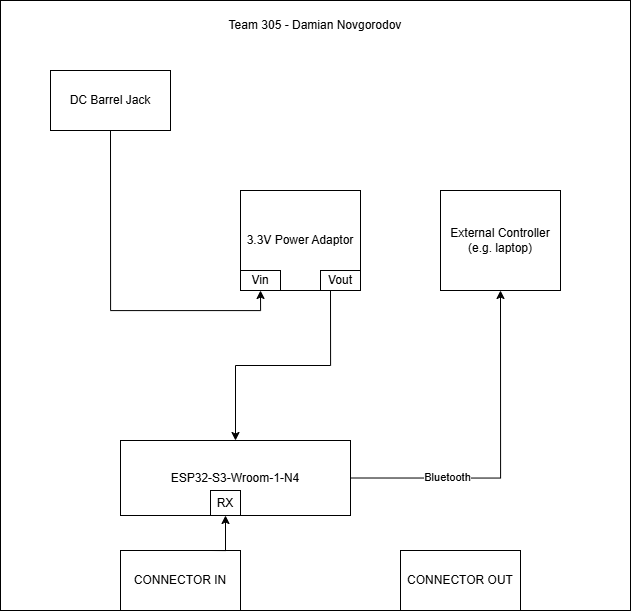

The diagram above was exported from draw.io. Its source (the exported page's mxGraphModel, read from the mxfile embedded in the PNG):
<mxGraphModel dx="2205" dy="1327" grid="1" gridSize="10" guides="1" tooltips="1" connect="1" arrows="1" fold="1" page="1" pageScale="1" pageWidth="850" pageHeight="1100" math="0" shadow="0">
  <root>
    <mxCell id="0" />
    <mxCell id="1" parent="0" />
    <mxCell id="wVd0zZiXwmfAA1Pz4L3o-1" parent="1" style="rounded=0;whiteSpace=wrap;html=1;fillColor=none;" value="" vertex="1">
      <mxGeometry height="610" width="630" x="800" y="720" as="geometry" />
    </mxCell>
    <mxCell id="wVd0zZiXwmfAA1Pz4L3o-2" edge="1" parent="1" source="wVd0zZiXwmfAA1Pz4L3o-4" style="edgeStyle=orthogonalEdgeStyle;rounded=0;orthogonalLoop=1;jettySize=auto;html=1;exitX=1;exitY=0.5;exitDx=0;exitDy=0;entryX=0.5;entryY=1;entryDx=0;entryDy=0;" target="wVd0zZiXwmfAA1Pz4L3o-15">
      <mxGeometry relative="1" as="geometry" />
    </mxCell>
    <mxCell id="wVd0zZiXwmfAA1Pz4L3o-3" connectable="0" parent="wVd0zZiXwmfAA1Pz4L3o-2" style="edgeLabel;html=1;align=center;verticalAlign=middle;resizable=0;points=[];" value="Bluetooth" vertex="1">
      <mxGeometry relative="1" x="-0.4329" y="1" as="geometry">
        <mxPoint as="offset" />
      </mxGeometry>
    </mxCell>
    <mxCell id="wVd0zZiXwmfAA1Pz4L3o-4" parent="1" style="rounded=0;whiteSpace=wrap;html=1;fillColor=none;" value="&lt;div&gt;ESP32-S3-Wroom-1-N4&lt;/div&gt;" vertex="1">
      <mxGeometry height="75" width="230" x="920" y="1160" as="geometry" />
    </mxCell>
    <mxCell id="wVd0zZiXwmfAA1Pz4L3o-5" parent="1" style="rounded=0;whiteSpace=wrap;html=1;fillColor=none;" value="3.3V Power Adaptor" vertex="1">
      <mxGeometry height="100" width="120" x="1040" y="910" as="geometry" />
    </mxCell>
    <mxCell id="wVd0zZiXwmfAA1Pz4L3o-6" parent="1" style="rounded=0;whiteSpace=wrap;html=1;" value="Vin" vertex="1">
      <mxGeometry height="20" width="40" x="1040" y="990" as="geometry" />
    </mxCell>
    <mxCell id="wVd0zZiXwmfAA1Pz4L3o-7" edge="1" parent="1" source="wVd0zZiXwmfAA1Pz4L3o-8" style="edgeStyle=orthogonalEdgeStyle;rounded=0;orthogonalLoop=1;jettySize=auto;html=1;exitX=0.25;exitY=1;exitDx=0;exitDy=0;entryX=0.5;entryY=0;entryDx=0;entryDy=0;" target="wVd0zZiXwmfAA1Pz4L3o-4">
      <mxGeometry relative="1" as="geometry" />
    </mxCell>
    <mxCell id="wVd0zZiXwmfAA1Pz4L3o-8" parent="1" style="rounded=0;whiteSpace=wrap;html=1;" value="Vout" vertex="1">
      <mxGeometry height="20" width="40" x="1120" y="990" as="geometry" />
    </mxCell>
    <mxCell id="wVd0zZiXwmfAA1Pz4L3o-9" edge="1" parent="1" source="wVd0zZiXwmfAA1Pz4L3o-10" style="edgeStyle=orthogonalEdgeStyle;rounded=0;orthogonalLoop=1;jettySize=auto;html=1;exitX=0.5;exitY=1;exitDx=0;exitDy=0;entryX=0.5;entryY=1;entryDx=0;entryDy=0;" target="wVd0zZiXwmfAA1Pz4L3o-6">
      <mxGeometry relative="1" as="geometry" />
    </mxCell>
    <mxCell id="wVd0zZiXwmfAA1Pz4L3o-10" parent="1" style="rounded=0;whiteSpace=wrap;html=1;" value="DC Barrel Jack" vertex="1">
      <mxGeometry height="60" width="120" x="850" y="790" as="geometry" />
    </mxCell>
    <mxCell id="wVd0zZiXwmfAA1Pz4L3o-11" edge="1" parent="1" source="wVd0zZiXwmfAA1Pz4L3o-12" style="edgeStyle=orthogonalEdgeStyle;rounded=0;orthogonalLoop=1;jettySize=auto;html=1;exitX=0.75;exitY=0;exitDx=0;exitDy=0;entryX=0.5;entryY=1;entryDx=0;entryDy=0;" target="wVd0zZiXwmfAA1Pz4L3o-16">
      <mxGeometry relative="1" as="geometry" />
    </mxCell>
    <mxCell id="wVd0zZiXwmfAA1Pz4L3o-12" parent="1" style="rounded=0;whiteSpace=wrap;html=1;fillColor=none;" value="CONNECTOR IN" vertex="1">
      <mxGeometry height="60" width="120" x="920" y="1270" as="geometry" />
    </mxCell>
    <mxCell id="wVd0zZiXwmfAA1Pz4L3o-13" parent="1" style="rounded=0;whiteSpace=wrap;html=1;fillColor=none;" value="CONNECTOR OUT" vertex="1">
      <mxGeometry height="60" width="120" x="1200" y="1270" as="geometry" />
    </mxCell>
    <mxCell id="wVd0zZiXwmfAA1Pz4L3o-14" parent="1" style="text;html=1;whiteSpace=wrap;strokeColor=none;fillColor=none;align=center;verticalAlign=middle;rounded=0;" value="Team 305 - Damian Novgorodov" vertex="1">
      <mxGeometry height="30" width="187.5" x="1021.25" y="730" as="geometry" />
    </mxCell>
    <mxCell id="wVd0zZiXwmfAA1Pz4L3o-15" parent="1" style="rounded=0;whiteSpace=wrap;html=1;" value="External Controller&lt;div&gt;(e.g. laptop)&lt;/div&gt;" vertex="1">
      <mxGeometry height="100" width="120" x="1240" y="910" as="geometry" />
    </mxCell>
    <mxCell id="wVd0zZiXwmfAA1Pz4L3o-16" parent="1" style="rounded=0;whiteSpace=wrap;html=1;" value="RX" vertex="1">
      <mxGeometry height="25" width="30" x="1010" y="1210" as="geometry" />
    </mxCell>
  </root>
</mxGraphModel>